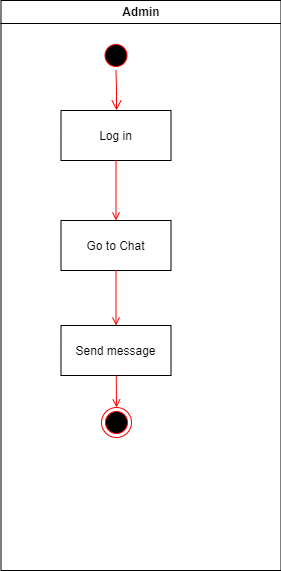

The diagram above was exported from draw.io. Its source (the exported page's mxGraphModel, read from the mxfile embedded in the PNG):
<mxGraphModel dx="514" dy="535" grid="1" gridSize="10" guides="1" tooltips="1" connect="1" arrows="1" fold="1" page="1" pageScale="1" pageWidth="1169" pageHeight="826" background="none" math="0" shadow="0">
  <root>
    <mxCell id="0" />
    <mxCell id="1" parent="0" />
    <mxCell id="2" value="Admin" style="swimlane;whiteSpace=wrap" parent="1" vertex="1">
      <mxGeometry x="164.5" y="128" width="280" height="570" as="geometry" />
    </mxCell>
    <mxCell id="5" value="" style="ellipse;shape=startState;fillColor=#000000;strokeColor=#ff0000;" parent="2" vertex="1">
      <mxGeometry x="100" y="40" width="30" height="30" as="geometry" />
    </mxCell>
    <mxCell id="6" value="" style="edgeStyle=elbowEdgeStyle;elbow=horizontal;verticalAlign=bottom;endArrow=open;endSize=8;strokeColor=#FF0000;endFill=1;rounded=0" parent="2" source="5" target="7" edge="1">
      <mxGeometry x="100" y="40" as="geometry">
        <mxPoint x="115" y="110" as="targetPoint" />
      </mxGeometry>
    </mxCell>
    <mxCell id="7" value="Log in" style="" parent="2" vertex="1">
      <mxGeometry x="60" y="110" width="110" height="50" as="geometry" />
    </mxCell>
    <mxCell id="8" value="Go to Chat" style="" parent="2" vertex="1">
      <mxGeometry x="60" y="220" width="110" height="50" as="geometry" />
    </mxCell>
    <mxCell id="9" value="" style="endArrow=open;strokeColor=#FF0000;endFill=1;rounded=0" parent="2" source="7" target="8" edge="1">
      <mxGeometry relative="1" as="geometry" />
    </mxCell>
    <mxCell id="10" value="Send message" style="" parent="2" vertex="1">
      <mxGeometry x="60" y="325" width="110" height="50" as="geometry" />
    </mxCell>
    <mxCell id="11" value="" style="endArrow=open;strokeColor=#FF0000;endFill=1;rounded=0" parent="2" source="8" target="10" edge="1">
      <mxGeometry relative="1" as="geometry" />
    </mxCell>
    <mxCell id="20" value="" style="endArrow=open;strokeColor=#FF0000;endFill=1;rounded=0" parent="1" source="10" target="8sKhtcC4zYLzBZjqgUyV-41" edge="1">
      <mxGeometry relative="1" as="geometry">
        <mxPoint x="280" y="550" as="targetPoint" />
      </mxGeometry>
    </mxCell>
    <mxCell id="8sKhtcC4zYLzBZjqgUyV-41" value="" style="ellipse;html=1;shape=endState;fillColor=#000000;strokeColor=#ff0000;" vertex="1" parent="1">
      <mxGeometry x="265" y="535" width="30" height="30" as="geometry" />
    </mxCell>
  </root>
</mxGraphModel>